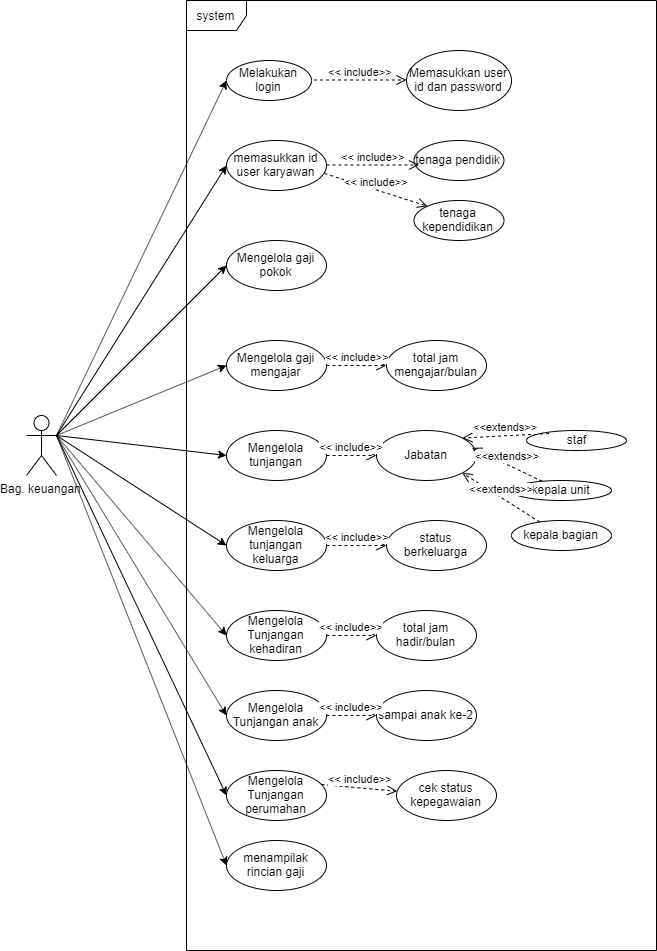

The diagram above was exported from draw.io. Its source (the exported page's mxGraphModel, read from the mxfile embedded in the PNG):
<mxGraphModel dx="1139" dy="1724" grid="1" gridSize="10" guides="1" tooltips="1" connect="1" arrows="1" fold="1" page="1" pageScale="1" pageWidth="850" pageHeight="1100" math="0" shadow="0">
  <root>
    <mxCell id="0" />
    <mxCell id="1" parent="0" />
    <mxCell id="j31Pn9i-FjQd4ccbg34y-1" value="system" style="shape=umlFrame;whiteSpace=wrap;html=1;" vertex="1" parent="1">
      <mxGeometry x="260" y="-150" width="470" height="950" as="geometry" />
    </mxCell>
    <mxCell id="j31Pn9i-FjQd4ccbg34y-2" value="Bag. keuangan" style="shape=umlActor;verticalLabelPosition=bottom;labelBackgroundColor=#ffffff;verticalAlign=top;html=1;outlineConnect=0;" vertex="1" parent="1">
      <mxGeometry x="100" y="265" width="30" height="60" as="geometry" />
    </mxCell>
    <mxCell id="j31Pn9i-FjQd4ccbg34y-3" value="Melakukan login" style="ellipse;whiteSpace=wrap;html=1;" vertex="1" parent="1">
      <mxGeometry x="300" y="-90" width="85" height="40" as="geometry" />
    </mxCell>
    <mxCell id="j31Pn9i-FjQd4ccbg34y-4" value="Memasukkan user id dan password" style="ellipse;whiteSpace=wrap;html=1;" vertex="1" parent="1">
      <mxGeometry x="480" y="-100" width="105" height="60" as="geometry" />
    </mxCell>
    <mxCell id="j31Pn9i-FjQd4ccbg34y-5" value="&amp;lt;&amp;lt; include&amp;gt;&amp;gt;" style="html=1;verticalAlign=bottom;endArrow=open;dashed=1;endSize=8;entryX=0;entryY=0.5;entryDx=0;entryDy=0;exitX=1;exitY=0.5;exitDx=0;exitDy=0;" edge="1" parent="1">
      <mxGeometry relative="1" as="geometry">
        <mxPoint x="387.5" y="-70.5" as="sourcePoint" />
        <mxPoint x="480" y="-70.5" as="targetPoint" />
      </mxGeometry>
    </mxCell>
    <mxCell id="j31Pn9i-FjQd4ccbg34y-6" value="memasukkan id user karyawan" style="ellipse;whiteSpace=wrap;html=1;" vertex="1" parent="1">
      <mxGeometry x="300" y="-10" width="100" height="50" as="geometry" />
    </mxCell>
    <mxCell id="j31Pn9i-FjQd4ccbg34y-7" value="tenaga pendidik" style="ellipse;whiteSpace=wrap;html=1;" vertex="1" parent="1">
      <mxGeometry x="487.5" y="-10" width="90" height="40" as="geometry" />
    </mxCell>
    <mxCell id="j31Pn9i-FjQd4ccbg34y-8" value="tenaga kependidikan" style="ellipse;whiteSpace=wrap;html=1;" vertex="1" parent="1">
      <mxGeometry x="487.5" y="50" width="90" height="40" as="geometry" />
    </mxCell>
    <mxCell id="j31Pn9i-FjQd4ccbg34y-9" value="&amp;lt;&amp;lt; include&amp;gt;&amp;gt;" style="html=1;verticalAlign=bottom;endArrow=open;dashed=1;endSize=8;entryX=0;entryY=0.5;entryDx=0;entryDy=0;exitX=1;exitY=0.5;exitDx=0;exitDy=0;" edge="1" parent="1">
      <mxGeometry relative="1" as="geometry">
        <mxPoint x="400" y="14.5" as="sourcePoint" />
        <mxPoint x="492.5" y="14.5" as="targetPoint" />
      </mxGeometry>
    </mxCell>
    <mxCell id="j31Pn9i-FjQd4ccbg34y-10" value="&amp;lt;&amp;lt; include&amp;gt;&amp;gt;" style="html=1;verticalAlign=bottom;endArrow=open;dashed=1;endSize=8;entryX=0;entryY=0;entryDx=0;entryDy=0;exitX=0.98;exitY=0.66;exitDx=0;exitDy=0;exitPerimeter=0;" edge="1" parent="1" source="j31Pn9i-FjQd4ccbg34y-6" target="j31Pn9i-FjQd4ccbg34y-8">
      <mxGeometry relative="1" as="geometry">
        <mxPoint x="410" y="24.5" as="sourcePoint" />
        <mxPoint x="502.5" y="24.5" as="targetPoint" />
      </mxGeometry>
    </mxCell>
    <mxCell id="j31Pn9i-FjQd4ccbg34y-11" value="Mengelola gaji pokok" style="ellipse;whiteSpace=wrap;html=1;" vertex="1" parent="1">
      <mxGeometry x="300" y="90" width="100" height="50" as="geometry" />
    </mxCell>
    <mxCell id="j31Pn9i-FjQd4ccbg34y-21" value="Mengelola gaji mengajar" style="ellipse;whiteSpace=wrap;html=1;" vertex="1" parent="1">
      <mxGeometry x="300" y="190" width="100" height="50" as="geometry" />
    </mxCell>
    <mxCell id="j31Pn9i-FjQd4ccbg34y-28" value="Mengelola Tunjangan kehadiran" style="ellipse;whiteSpace=wrap;html=1;" vertex="1" parent="1">
      <mxGeometry x="300" y="460" width="100" height="50" as="geometry" />
    </mxCell>
    <mxCell id="j31Pn9i-FjQd4ccbg34y-29" value="Mengelola tunjangan" style="ellipse;whiteSpace=wrap;html=1;" vertex="1" parent="1">
      <mxGeometry x="300" y="280" width="100" height="50" as="geometry" />
    </mxCell>
    <mxCell id="j31Pn9i-FjQd4ccbg34y-30" value="total jam mengajar/bulan" style="ellipse;whiteSpace=wrap;html=1;" vertex="1" parent="1">
      <mxGeometry x="460" y="190" width="100" height="50" as="geometry" />
    </mxCell>
    <mxCell id="j31Pn9i-FjQd4ccbg34y-31" value="&amp;lt;&amp;lt; include&amp;gt;&amp;gt;" style="html=1;verticalAlign=bottom;endArrow=open;dashed=1;endSize=8;" edge="1" parent="1" source="j31Pn9i-FjQd4ccbg34y-21" target="j31Pn9i-FjQd4ccbg34y-30">
      <mxGeometry relative="1" as="geometry">
        <mxPoint x="408" y="33" as="sourcePoint" />
        <mxPoint x="510.6801948466052" y="65.85786437626894" as="targetPoint" />
      </mxGeometry>
    </mxCell>
    <mxCell id="j31Pn9i-FjQd4ccbg34y-32" value="Jabatan" style="ellipse;whiteSpace=wrap;html=1;" vertex="1" parent="1">
      <mxGeometry x="450" y="280" width="100" height="50" as="geometry" />
    </mxCell>
    <mxCell id="j31Pn9i-FjQd4ccbg34y-33" value="&amp;lt;&amp;lt; include&amp;gt;&amp;gt;" style="html=1;verticalAlign=bottom;endArrow=open;dashed=1;endSize=8;exitX=1;exitY=0.5;exitDx=0;exitDy=0;" edge="1" parent="1" source="j31Pn9i-FjQd4ccbg34y-29" target="j31Pn9i-FjQd4ccbg34y-32">
      <mxGeometry relative="1" as="geometry">
        <mxPoint x="410" y="300" as="sourcePoint" />
        <mxPoint x="460" y="304" as="targetPoint" />
      </mxGeometry>
    </mxCell>
    <mxCell id="j31Pn9i-FjQd4ccbg34y-34" value="staf" style="ellipse;whiteSpace=wrap;html=1;" vertex="1" parent="1">
      <mxGeometry x="600" y="280" width="100" height="20" as="geometry" />
    </mxCell>
    <mxCell id="j31Pn9i-FjQd4ccbg34y-35" value="kepala unit" style="ellipse;whiteSpace=wrap;html=1;" vertex="1" parent="1">
      <mxGeometry x="585" y="330" width="100" height="20" as="geometry" />
    </mxCell>
    <mxCell id="j31Pn9i-FjQd4ccbg34y-36" value="kepala bagian" style="ellipse;whiteSpace=wrap;html=1;" vertex="1" parent="1">
      <mxGeometry x="585" y="370" width="100" height="30" as="geometry" />
    </mxCell>
    <mxCell id="j31Pn9i-FjQd4ccbg34y-39" value="&amp;lt;&amp;lt;extends&amp;gt;&amp;gt;" style="html=1;verticalAlign=bottom;endArrow=open;dashed=1;endSize=8;exitX=0.225;exitY=0.15;exitDx=0;exitDy=0;exitPerimeter=0;entryX=1;entryY=0;entryDx=0;entryDy=0;" edge="1" parent="1" source="j31Pn9i-FjQd4ccbg34y-34" target="j31Pn9i-FjQd4ccbg34y-32">
      <mxGeometry relative="1" as="geometry">
        <mxPoint x="600" y="200" as="sourcePoint" />
        <mxPoint x="692.5" y="200" as="targetPoint" />
      </mxGeometry>
    </mxCell>
    <mxCell id="j31Pn9i-FjQd4ccbg34y-40" value="&amp;lt;&amp;lt;extends&amp;gt;&amp;gt;" style="html=1;verticalAlign=bottom;endArrow=open;dashed=1;endSize=8;entryX=1;entryY=0;entryDx=0;entryDy=0;" edge="1" parent="1" source="j31Pn9i-FjQd4ccbg34y-35">
      <mxGeometry relative="1" as="geometry">
        <mxPoint x="632.5" y="293" as="sourcePoint" />
        <mxPoint x="545.3553390593274" y="297.3223304703363" as="targetPoint" />
      </mxGeometry>
    </mxCell>
    <mxCell id="j31Pn9i-FjQd4ccbg34y-41" value="&amp;lt;&amp;lt;extends&amp;gt;&amp;gt;" style="html=1;verticalAlign=bottom;endArrow=open;dashed=1;endSize=8;entryX=1;entryY=1;entryDx=0;entryDy=0;" edge="1" parent="1" source="j31Pn9i-FjQd4ccbg34y-36" target="j31Pn9i-FjQd4ccbg34y-32">
      <mxGeometry relative="1" as="geometry">
        <mxPoint x="625.4893983134768" y="340.79274976591046" as="sourcePoint" />
        <mxPoint x="555.3553390593274" y="307.3223304703363" as="targetPoint" />
      </mxGeometry>
    </mxCell>
    <mxCell id="j31Pn9i-FjQd4ccbg34y-42" value="Mengelola tunjangan keluarga" style="ellipse;whiteSpace=wrap;html=1;" vertex="1" parent="1">
      <mxGeometry x="300" y="370" width="100" height="50" as="geometry" />
    </mxCell>
    <mxCell id="j31Pn9i-FjQd4ccbg34y-43" value="status berkeluarga" style="ellipse;whiteSpace=wrap;html=1;" vertex="1" parent="1">
      <mxGeometry x="460" y="370" width="100" height="50" as="geometry" />
    </mxCell>
    <mxCell id="j31Pn9i-FjQd4ccbg34y-44" value="&amp;lt;&amp;lt; include&amp;gt;&amp;gt;" style="html=1;verticalAlign=bottom;endArrow=open;dashed=1;endSize=8;" edge="1" parent="1" source="j31Pn9i-FjQd4ccbg34y-42" target="j31Pn9i-FjQd4ccbg34y-43">
      <mxGeometry relative="1" as="geometry">
        <mxPoint x="410" y="315" as="sourcePoint" />
        <mxPoint x="460" y="315" as="targetPoint" />
      </mxGeometry>
    </mxCell>
    <mxCell id="j31Pn9i-FjQd4ccbg34y-45" value="total jam hadir/bulan" style="ellipse;whiteSpace=wrap;html=1;" vertex="1" parent="1">
      <mxGeometry x="450" y="460" width="100" height="50" as="geometry" />
    </mxCell>
    <mxCell id="j31Pn9i-FjQd4ccbg34y-46" value="&amp;lt;&amp;lt; include&amp;gt;&amp;gt;" style="html=1;verticalAlign=bottom;endArrow=open;dashed=1;endSize=8;" edge="1" parent="1" source="j31Pn9i-FjQd4ccbg34y-28" target="j31Pn9i-FjQd4ccbg34y-45">
      <mxGeometry relative="1" as="geometry">
        <mxPoint x="410" y="405" as="sourcePoint" />
        <mxPoint x="470" y="405" as="targetPoint" />
      </mxGeometry>
    </mxCell>
    <mxCell id="j31Pn9i-FjQd4ccbg34y-47" value="Mengelola Tunjangan anak" style="ellipse;whiteSpace=wrap;html=1;" vertex="1" parent="1">
      <mxGeometry x="300" y="540" width="100" height="50" as="geometry" />
    </mxCell>
    <mxCell id="j31Pn9i-FjQd4ccbg34y-48" value="sampai anak ke-2" style="ellipse;whiteSpace=wrap;html=1;" vertex="1" parent="1">
      <mxGeometry x="450" y="540" width="100" height="50" as="geometry" />
    </mxCell>
    <mxCell id="j31Pn9i-FjQd4ccbg34y-49" value="&amp;lt;&amp;lt; include&amp;gt;&amp;gt;" style="html=1;verticalAlign=bottom;endArrow=open;dashed=1;endSize=8;" edge="1" parent="1" source="j31Pn9i-FjQd4ccbg34y-47" target="j31Pn9i-FjQd4ccbg34y-48">
      <mxGeometry relative="1" as="geometry">
        <mxPoint x="410" y="495" as="sourcePoint" />
        <mxPoint x="460" y="495" as="targetPoint" />
      </mxGeometry>
    </mxCell>
    <mxCell id="j31Pn9i-FjQd4ccbg34y-50" value="Mengelola Tunjangan perumahan" style="ellipse;whiteSpace=wrap;html=1;" vertex="1" parent="1">
      <mxGeometry x="300" y="620" width="100" height="50" as="geometry" />
    </mxCell>
    <mxCell id="j31Pn9i-FjQd4ccbg34y-51" value="cek status kepegawaian" style="ellipse;whiteSpace=wrap;html=1;" vertex="1" parent="1">
      <mxGeometry x="470" y="620" width="100" height="50" as="geometry" />
    </mxCell>
    <mxCell id="j31Pn9i-FjQd4ccbg34y-52" value="&amp;lt;&amp;lt; include&amp;gt;&amp;gt;" style="html=1;verticalAlign=bottom;endArrow=open;dashed=1;endSize=8;exitX=0.95;exitY=0.28;exitDx=0;exitDy=0;exitPerimeter=0;" edge="1" parent="1" source="j31Pn9i-FjQd4ccbg34y-50" target="j31Pn9i-FjQd4ccbg34y-51">
      <mxGeometry relative="1" as="geometry">
        <mxPoint x="410" y="575" as="sourcePoint" />
        <mxPoint x="460" y="575" as="targetPoint" />
      </mxGeometry>
    </mxCell>
    <mxCell id="j31Pn9i-FjQd4ccbg34y-53" value="menampilak rincian gaji" style="ellipse;whiteSpace=wrap;html=1;" vertex="1" parent="1">
      <mxGeometry x="300" y="690" width="100" height="50" as="geometry" />
    </mxCell>
    <mxCell id="j31Pn9i-FjQd4ccbg34y-56" value="" style="endArrow=classic;html=1;entryX=0;entryY=0.5;entryDx=0;entryDy=0;exitX=1;exitY=0.3333333333333333;exitDx=0;exitDy=0;exitPerimeter=0;" edge="1" parent="1" source="j31Pn9i-FjQd4ccbg34y-2" target="j31Pn9i-FjQd4ccbg34y-3">
      <mxGeometry width="50" height="50" relative="1" as="geometry">
        <mxPoint x="150" y="300" as="sourcePoint" />
        <mxPoint x="380" y="200" as="targetPoint" />
      </mxGeometry>
    </mxCell>
    <mxCell id="j31Pn9i-FjQd4ccbg34y-57" value="" style="endArrow=classic;html=1;entryX=0;entryY=0.5;entryDx=0;entryDy=0;exitX=1;exitY=0.3333333333333333;exitDx=0;exitDy=0;exitPerimeter=0;" edge="1" parent="1" source="j31Pn9i-FjQd4ccbg34y-2" target="j31Pn9i-FjQd4ccbg34y-6">
      <mxGeometry width="50" height="50" relative="1" as="geometry">
        <mxPoint x="160" y="330" as="sourcePoint" />
        <mxPoint x="310" y="-60" as="targetPoint" />
      </mxGeometry>
    </mxCell>
    <mxCell id="j31Pn9i-FjQd4ccbg34y-58" value="" style="endArrow=classic;html=1;entryX=0;entryY=0.5;entryDx=0;entryDy=0;exitX=1;exitY=0.3333333333333333;exitDx=0;exitDy=0;exitPerimeter=0;" edge="1" parent="1" source="j31Pn9i-FjQd4ccbg34y-2" target="j31Pn9i-FjQd4ccbg34y-11">
      <mxGeometry width="50" height="50" relative="1" as="geometry">
        <mxPoint x="160" y="340" as="sourcePoint" />
        <mxPoint x="310" y="25" as="targetPoint" />
      </mxGeometry>
    </mxCell>
    <mxCell id="j31Pn9i-FjQd4ccbg34y-59" value="" style="endArrow=classic;html=1;entryX=0;entryY=0.5;entryDx=0;entryDy=0;exitX=1;exitY=0.3333333333333333;exitDx=0;exitDy=0;exitPerimeter=0;" edge="1" parent="1" source="j31Pn9i-FjQd4ccbg34y-2" target="j31Pn9i-FjQd4ccbg34y-21">
      <mxGeometry width="50" height="50" relative="1" as="geometry">
        <mxPoint x="170" y="360" as="sourcePoint" />
        <mxPoint x="310" y="125" as="targetPoint" />
      </mxGeometry>
    </mxCell>
    <mxCell id="j31Pn9i-FjQd4ccbg34y-60" value="" style="endArrow=classic;html=1;entryX=0;entryY=0.5;entryDx=0;entryDy=0;exitX=1;exitY=0.3333333333333333;exitDx=0;exitDy=0;exitPerimeter=0;" edge="1" parent="1" source="j31Pn9i-FjQd4ccbg34y-2" target="j31Pn9i-FjQd4ccbg34y-29">
      <mxGeometry width="50" height="50" relative="1" as="geometry">
        <mxPoint x="170" y="360" as="sourcePoint" />
        <mxPoint x="310" y="225" as="targetPoint" />
      </mxGeometry>
    </mxCell>
    <mxCell id="j31Pn9i-FjQd4ccbg34y-61" value="" style="endArrow=classic;html=1;entryX=0;entryY=0.5;entryDx=0;entryDy=0;exitX=1;exitY=0.3333333333333333;exitDx=0;exitDy=0;exitPerimeter=0;" edge="1" parent="1" source="j31Pn9i-FjQd4ccbg34y-2" target="j31Pn9i-FjQd4ccbg34y-42">
      <mxGeometry width="50" height="50" relative="1" as="geometry">
        <mxPoint x="170" y="330" as="sourcePoint" />
        <mxPoint x="310" y="315" as="targetPoint" />
      </mxGeometry>
    </mxCell>
    <mxCell id="j31Pn9i-FjQd4ccbg34y-62" value="" style="endArrow=classic;html=1;entryX=0;entryY=0.5;entryDx=0;entryDy=0;exitX=1;exitY=0.3333333333333333;exitDx=0;exitDy=0;exitPerimeter=0;" edge="1" parent="1" source="j31Pn9i-FjQd4ccbg34y-2" target="j31Pn9i-FjQd4ccbg34y-28">
      <mxGeometry width="50" height="50" relative="1" as="geometry">
        <mxPoint x="160" y="430" as="sourcePoint" />
        <mxPoint x="310" y="405" as="targetPoint" />
      </mxGeometry>
    </mxCell>
    <mxCell id="j31Pn9i-FjQd4ccbg34y-63" value="" style="endArrow=classic;html=1;entryX=0;entryY=0.5;entryDx=0;entryDy=0;exitX=1;exitY=0.3333333333333333;exitDx=0;exitDy=0;exitPerimeter=0;" edge="1" parent="1" source="j31Pn9i-FjQd4ccbg34y-2" target="j31Pn9i-FjQd4ccbg34y-47">
      <mxGeometry width="50" height="50" relative="1" as="geometry">
        <mxPoint x="60" y="450" as="sourcePoint" />
        <mxPoint x="310" y="495" as="targetPoint" />
      </mxGeometry>
    </mxCell>
    <mxCell id="j31Pn9i-FjQd4ccbg34y-64" value="" style="endArrow=classic;html=1;entryX=0;entryY=0.5;entryDx=0;entryDy=0;exitX=1;exitY=0.3333333333333333;exitDx=0;exitDy=0;exitPerimeter=0;" edge="1" parent="1" source="j31Pn9i-FjQd4ccbg34y-2" target="j31Pn9i-FjQd4ccbg34y-50">
      <mxGeometry width="50" height="50" relative="1" as="geometry">
        <mxPoint x="60" y="450" as="sourcePoint" />
        <mxPoint x="310" y="575" as="targetPoint" />
      </mxGeometry>
    </mxCell>
    <mxCell id="j31Pn9i-FjQd4ccbg34y-65" value="" style="endArrow=classic;html=1;entryX=0;entryY=0.5;entryDx=0;entryDy=0;exitX=1;exitY=0.3333333333333333;exitDx=0;exitDy=0;exitPerimeter=0;" edge="1" parent="1" source="j31Pn9i-FjQd4ccbg34y-2" target="j31Pn9i-FjQd4ccbg34y-53">
      <mxGeometry width="50" height="50" relative="1" as="geometry">
        <mxPoint x="50" y="460" as="sourcePoint" />
        <mxPoint x="310" y="655" as="targetPoint" />
      </mxGeometry>
    </mxCell>
  </root>
</mxGraphModel>